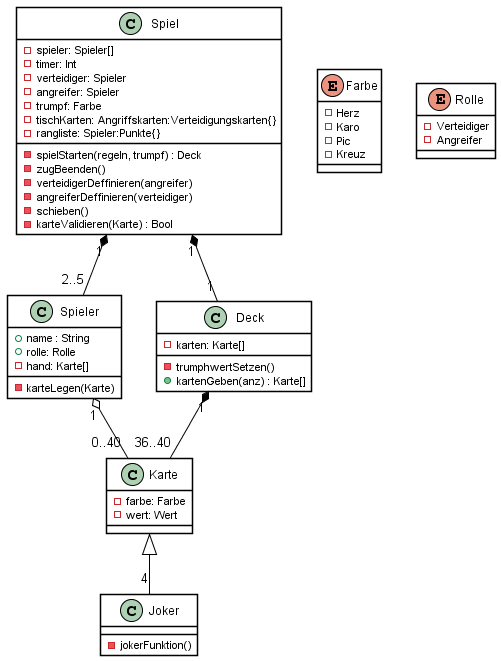

The diagram above was rendered by PlantUML. Its source (embedded in the PNG):
@startuml Durak Spiel

skinparam{
    ClassBackgroundColor white
    ClassBorderColor black

    'ClassAttributeIconSize 0

    ArrowColor black

    Shadowing false

}

class Spiel {
    -spieler: Spieler[]
    -timer: Int
    -verteidiger: Spieler
    -angreifer: Spieler
    -trumpf: Farbe
    -tischKarten: Angriffskarten:Verteidigungskarten{}
    -rangliste: Spieler:Punkte{}

    -spielStarten(regeln, trumpf) : Deck
    -zugBeenden()
    -verteidigerDeffinieren(angreifer)
    -angreiferDeffinieren(verteidiger)
    -schieben()
    -karteValidieren(Karte) : Bool
}

class Spieler {
    +name : String
    +rolle: Rolle
    -hand: Karte[]

    -karteLegen(Karte)
}

class Karte {
    -farbe: Farbe
    -wert: Wert
}

class Joker {
    -jokerFunktion()
}

class Deck {
    -karten: Karte[]

    -trumphwertSetzen()
    +kartenGeben(anz) : Karte[]
}

enum Farbe {
    - Herz 
    - Karo 
    - Pic 
    - Kreuz
}

enum Rolle {
    - Verteidiger
    - Angreifer
}

Spiel "1" *-- "2..5" Spieler

Spiel "1" *-- "1" Deck

Deck "1" *-- "36..40" Karte

Karte <|-- "4" Joker 

Spieler "1" o-- "0..40" Karte 

@enduml